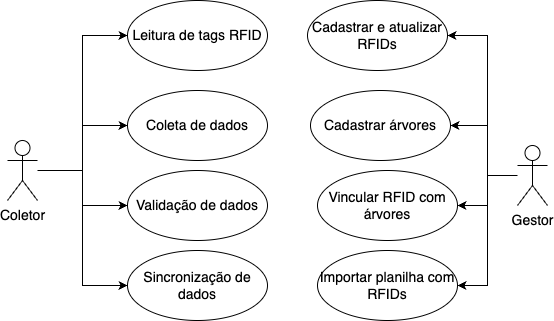

The diagram above was exported from draw.io. Its source (the exported page's mxGraphModel, read from the mxfile embedded in the PNG):
<mxGraphModel dx="1434" dy="761" grid="1" gridSize="10" guides="1" tooltips="1" connect="1" arrows="1" fold="1" page="1" pageScale="1" pageWidth="827" pageHeight="1169" math="0" shadow="0">
  <root>
    <mxCell id="0" />
    <mxCell id="1" parent="0" />
    <mxCell id="2" style="edgeStyle=orthogonalEdgeStyle;rounded=0;orthogonalLoop=1;jettySize=auto;html=1;entryX=0;entryY=0.5;entryDx=0;entryDy=0;" edge="1" source="6" target="7" parent="1">
      <mxGeometry relative="1" as="geometry" />
    </mxCell>
    <mxCell id="3" style="edgeStyle=orthogonalEdgeStyle;rounded=0;orthogonalLoop=1;jettySize=auto;html=1;" edge="1" source="6" target="8" parent="1">
      <mxGeometry relative="1" as="geometry" />
    </mxCell>
    <mxCell id="4" style="edgeStyle=orthogonalEdgeStyle;rounded=0;orthogonalLoop=1;jettySize=auto;html=1;" edge="1" source="6" target="9" parent="1">
      <mxGeometry relative="1" as="geometry" />
    </mxCell>
    <mxCell id="5" style="edgeStyle=orthogonalEdgeStyle;rounded=0;orthogonalLoop=1;jettySize=auto;html=1;entryX=0;entryY=0.5;entryDx=0;entryDy=0;" edge="1" source="6" target="10" parent="1">
      <mxGeometry relative="1" as="geometry" />
    </mxCell>
    <mxCell id="6" value="Coletor" style="shape=umlActor;verticalLabelPosition=bottom;verticalAlign=top;html=1;fontSize=14;" vertex="1" parent="1">
      <mxGeometry x="40" y="150" width="30" height="60" as="geometry" />
    </mxCell>
    <mxCell id="7" value="Leitura de tags RFID" style="ellipse;whiteSpace=wrap;html=1;fontSize=14;" vertex="1" parent="1">
      <mxGeometry x="160" y="10" width="140" height="70" as="geometry" />
    </mxCell>
    <mxCell id="8" value="Coleta de dados" style="ellipse;whiteSpace=wrap;html=1;fontSize=14;" vertex="1" parent="1">
      <mxGeometry x="160" y="100" width="140" height="70" as="geometry" />
    </mxCell>
    <mxCell id="9" value="Validação de dados" style="ellipse;whiteSpace=wrap;html=1;fontSize=14;" vertex="1" parent="1">
      <mxGeometry x="160" y="180" width="140" height="70" as="geometry" />
    </mxCell>
    <mxCell id="10" value="Sincronização de dados" style="ellipse;whiteSpace=wrap;html=1;fontSize=14;" vertex="1" parent="1">
      <mxGeometry x="160" y="260" width="140" height="70" as="geometry" />
    </mxCell>
    <mxCell id="11" style="edgeStyle=orthogonalEdgeStyle;rounded=0;orthogonalLoop=1;jettySize=auto;html=1;entryX=1;entryY=0.5;entryDx=0;entryDy=0;" edge="1" source="15" target="16" parent="1">
      <mxGeometry relative="1" as="geometry">
        <Array as="points">
          <mxPoint x="520" y="185" />
          <mxPoint x="520" y="45" />
        </Array>
      </mxGeometry>
    </mxCell>
    <mxCell id="12" style="edgeStyle=orthogonalEdgeStyle;rounded=0;orthogonalLoop=1;jettySize=auto;html=1;entryX=1;entryY=0.5;entryDx=0;entryDy=0;" edge="1" source="15" target="18" parent="1">
      <mxGeometry relative="1" as="geometry">
        <Array as="points">
          <mxPoint x="520" y="185" />
          <mxPoint x="520" y="135" />
        </Array>
      </mxGeometry>
    </mxCell>
    <mxCell id="13" style="edgeStyle=orthogonalEdgeStyle;rounded=0;orthogonalLoop=1;jettySize=auto;html=1;entryX=1;entryY=0.5;entryDx=0;entryDy=0;" edge="1" source="15" target="17" parent="1">
      <mxGeometry relative="1" as="geometry" />
    </mxCell>
    <mxCell id="14" style="edgeStyle=orthogonalEdgeStyle;rounded=0;orthogonalLoop=1;jettySize=auto;html=1;entryX=1;entryY=0.5;entryDx=0;entryDy=0;" edge="1" source="15" target="19" parent="1">
      <mxGeometry relative="1" as="geometry" />
    </mxCell>
    <mxCell id="15" value="Gestor" style="shape=umlActor;verticalLabelPosition=bottom;verticalAlign=top;html=1;fontSize=14;" vertex="1" parent="1">
      <mxGeometry x="550" y="155" width="30" height="60" as="geometry" />
    </mxCell>
    <mxCell id="16" value="Cadastrar e atualizar RFIDs" style="ellipse;whiteSpace=wrap;html=1;fontSize=14;" vertex="1" parent="1">
      <mxGeometry x="340" y="10" width="140" height="70" as="geometry" />
    </mxCell>
    <mxCell id="17" value="Vincular RFID com árvores" style="ellipse;whiteSpace=wrap;html=1;fontSize=14;" vertex="1" parent="1">
      <mxGeometry x="350" y="180" width="140" height="70" as="geometry" />
    </mxCell>
    <mxCell id="18" value="Cadastrar árvores" style="ellipse;whiteSpace=wrap;html=1;fontSize=14;" vertex="1" parent="1">
      <mxGeometry x="343" y="100" width="140" height="70" as="geometry" />
    </mxCell>
    <mxCell id="19" value="Importar planilha com RFIDs" style="ellipse;whiteSpace=wrap;html=1;fontSize=14;" vertex="1" parent="1">
      <mxGeometry x="350" y="260" width="140" height="70" as="geometry" />
    </mxCell>
  </root>
</mxGraphModel>